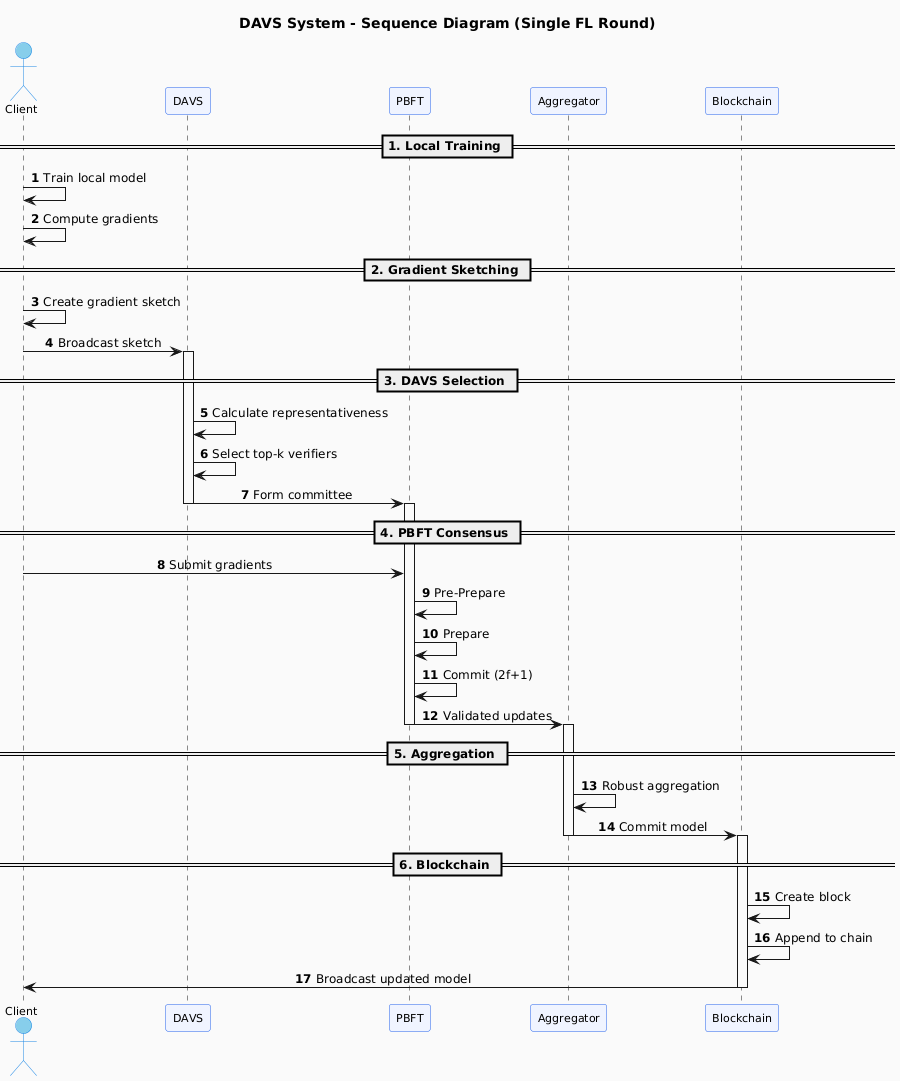

The diagram above was rendered by PlantUML. Its source (embedded in the PNG):
@startuml
title DAVS System - Sequence Diagram (Single FL Round)

skinparam sequenceMessageAlign center
skinparam shadowing false
skinparam defaultFontSize 12
skinparam backgroundColor #FAFAFA
skinparam BoxPadding 10
skinparam ParticipantPadding 20

skinparam participant {
    BackgroundColor #F0F4FF
    BorderColor #2563EB
    FontSize 11
}

skinparam actor {
    BackgroundColor #87CEEB
    BorderColor #1E88E5
    FontSize 11
}

' === PARTICIPANTS ===
actor "Client" as Client
participant "DAVS" as DAVS
participant "PBFT" as PBFT
participant "Aggregator" as Agg
participant "Blockchain" as BC

autonumber

== 1. Local Training ==
Client -> Client: Train local model
Client -> Client: Compute gradients

== 2. Gradient Sketching ==
Client -> Client: Create gradient sketch
Client -> DAVS: Broadcast sketch
activate DAVS

== 3. DAVS Selection ==
DAVS -> DAVS: Calculate representativeness
DAVS -> DAVS: Select top-k verifiers
DAVS -> PBFT: Form committee
deactivate DAVS
activate PBFT

== 4. PBFT Consensus ==
Client -> PBFT: Submit gradients
PBFT -> PBFT: Pre-Prepare
PBFT -> PBFT: Prepare
PBFT -> PBFT: Commit (2f+1)
PBFT -> Agg: Validated updates
deactivate PBFT

== 5. Aggregation ==
activate Agg
Agg -> Agg: Robust aggregation
Agg -> BC: Commit model
deactivate Agg
activate BC

== 6. Blockchain ==
BC -> BC: Create block
BC -> BC: Append to chain
BC -> Client: Broadcast updated model
deactivate BC
@enduml